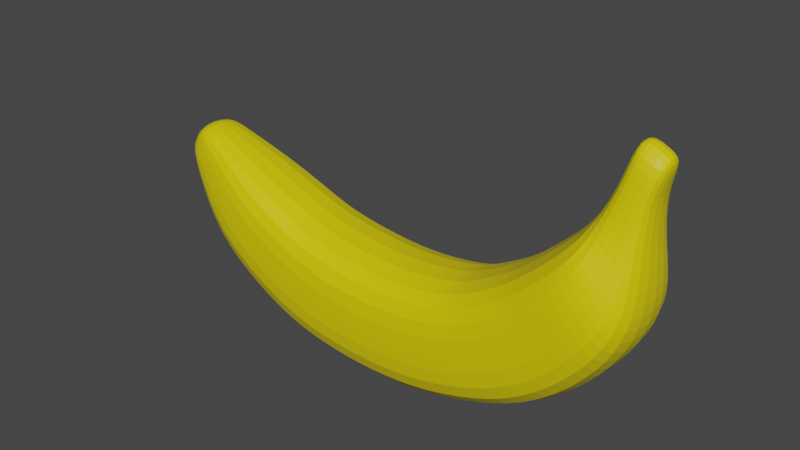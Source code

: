 # Source: bananaRemastered.blend  (saved by Blender 3.1.7; exported with 4.5.12 LTS)
import bpy
from mathutils import Matrix  # noqa: F401  (used for matrix-valued properties, if any)

bpy.ops.wm.read_factory_settings(use_empty=True)
scene = bpy.context.scene
scene.name = 'Scene'

# ---- collections
col_collection = bpy.data.collections.new('Collection'); scene.collection.children.link(col_collection)

# ---- materials (node trees are filled in below, after node groups)
mat_material_001 = bpy.data.materials.new('Material.001')
mat_material_001.use_transparent_shadow = False

# ---- material node trees
mat_material_001.use_nodes = True; mat_material_001.node_tree.nodes.clear()
_N = mat_material_001.node_tree.nodes; _L = mat_material_001.node_tree.links
n0 = _N.new('ShaderNodeBsdfPrincipled'); n0.name = 'Principled BSDF'; n0.location = (10, 300)
n0.distribution = 'GGX'
n0.subsurface_method = 'RANDOM_WALK_SKIN'
n0.inputs[0].default_value = (0.8, 0.6538, 0.0, 1.0)
n0.inputs[3].default_value = 1.45
n0.inputs[27].default_value = (0.0, 0.0, 0.0, 1.0)
n0.inputs[28].default_value = 1.0
n1 = _N.new('ShaderNodeOutputMaterial'); n1.name = 'Material Output'; n1.location = (300, 300)
_L.new(n0.outputs[0], n1.inputs[0])
n1.is_active_output = True

# ---- world
world_world = bpy.data.worlds.new('World'); scene.world = world_world
world_world.use_nodes = True; world_world.node_tree.nodes.clear()
_N = world_world.node_tree.nodes; _L = world_world.node_tree.links
n0 = _N.new('ShaderNodeOutputWorld'); n0.name = 'World Output'; n0.location = (300, 300)
n1 = _N.new('ShaderNodeBackground'); n1.name = 'Background'; n1.location = (10, 300)
n1.inputs[0].default_value = (0.05088, 0.05088, 0.05088, 1.0)
_L.new(n1.outputs[0], n0.inputs[0])
n0.is_active_output = True
world_world.color = (0.05088, 0.05088, 0.05088)
world_world.use_sun_shadow = False
world_world.sun_shadow_jitter_overblur = 0.0

# ---- meshes
me_cube_001 = bpy.data.meshes.new('Cube.001')
me_cube_001.from_pydata([(-1.143, -1.0, -0.9329), (-0.7782, -1.0, 1.035), (-1.143, 1.0, -0.9329), (-0.7782, 1.0, 1.035), (0.9685, -1.0, -0.937), (0.8267, -1.0, 1.047), (0.9685, 1.0, -0.937), (0.8267, 1.0, 1.047), (1.239, 1.0, 1.167), (2.108, 1.0, -0.5756), (2.108, -1.0, -0.5756), (1.239, -1.0, 1.167), (2.035, 1.0, 1.617), (3.297, 1.0, 0.2962), (3.297, -1.0, 0.2962), (2.035, -1.0, 1.617), (2.818, 1.0, 2.342), (3.805, 1.0, 0.9899), (3.805, -1.0, 0.9899), (2.818, -1.0, 2.342), (3.136, 0.5086, 2.755), (3.825, 0.5086, 2.463), (3.825, -0.5086, 2.463), (3.136, -0.5086, 2.755), (3.483, 0.2667, 3.816), (4.016, 0.2667, 3.566), (4.016, -0.2667, 3.566), (3.483, -0.2667, 3.816), (-2.56, 0.9409, -0.446), (-2.56, -0.9409, -0.446), (-1.579, -0.9409, 1.196), (-1.579, 0.9409, 1.196), (-3.524, 0.881, 0.2), (-3.524, -0.881, 0.2), (-2.489, -0.881, 1.583), (-2.489, 0.881, 1.583), (-4.134, 0.546, 1.162), (-4.134, -0.546, 1.162), (-3.484, -0.546, 1.956), (-3.484, 0.546, 1.956), (-4.258, 0.4197, 1.655), (-4.266, -0.4197, 1.655), (-3.877, -0.4197, 2.063), (-3.877, 0.4197, 2.063), (-0.07936, 1.0, -1.029), (0.02815, 1.0, 0.9586), (-0.07936, -1.0, -1.029), (0.02815, -1.0, 0.9586), (3.349, -0.3876, 3.219), (3.349, 0.3876, 3.219), (3.818, 0.3876, 3.101), (3.818, -0.3876, 3.101), (3.937, -0.7543, 1.652), (2.977, -0.7543, 2.549), (3.937, 0.7543, 1.652), (2.977, 0.7543, 2.549), (2.758, 1.0, -0.1869), (2.758, -1.0, -0.1869), (1.637, -1.0, 1.392), (1.637, 1.0, 1.392), (-1.179, 0.9705, 1.115), (-1.179, -0.9705, 1.115), (-1.851, -0.9705, -0.7682), (-1.851, 0.9705, -0.7682), (-0.9606, -1.0, 0.05122), (-0.9606, 1.0, 0.05122), (0.8976, 1.0, 0.05516), (0.8976, -1.0, 0.05516), (1.674, 1.0, 0.2955), (1.674, -1.0, 0.2955), (2.666, 1.0, 0.9565), (2.666, -1.0, 0.9565), (3.323, 1.0, 1.654), (3.323, -1.0, 1.654), (3.481, 0.5086, 2.609), (3.481, -0.5086, 2.609), (3.75, 0.2667, 3.691), (3.75, -0.2667, 3.691), (-2.069, -0.9409, 0.3748), (-2.069, 0.9409, 0.3748), (-3.007, -0.881, 0.8915), (-3.007, 0.881, 0.8915), (-3.809, -0.546, 1.559), (-3.809, 0.546, 1.559), (-4.143, -0.4197, 1.938), (-4.139, 0.4197, 1.938), (-0.02561, -1.0, -0.03546), (-0.02561, 1.0, -0.03546), (3.584, -0.3876, 3.16), (3.584, 0.3876, 3.16), (3.457, 0.7543, 2.1), (3.457, -0.7543, 2.1), (2.197, -1.0, 0.6024), (2.197, 1.0, 0.6024), (-1.515, -0.9705, 0.1736), (-1.515, 0.9705, 0.1736)], [], [(61, 60, 31, 30), (87, 45, 7, 66), (67, 4, 10, 69), (86, 47, 1, 64), (44, 6, 4, 46), (45, 3, 1, 47), (57, 56, 13, 14), (4, 6, 9, 10), (7, 5, 11, 8), (66, 7, 8, 68), (12, 15, 19, 16), (59, 58, 15, 12), (93, 59, 12, 70), (92, 57, 14, 71), (91, 52, 22, 75), (70, 12, 16, 72), (71, 14, 18, 73), (14, 13, 17, 18), (49, 48, 27, 24), (52, 54, 21, 22), (55, 53, 23, 20), (90, 55, 20, 74), (76, 24, 27, 77), (89, 49, 24, 76), (88, 51, 26, 77), (51, 50, 25, 26), (79, 28, 32, 81), (63, 62, 29, 28), (95, 63, 28, 79), (94, 61, 30, 78), (34, 35, 39, 38), (78, 30, 34, 80), (30, 31, 35, 34), (28, 29, 33, 32), (36, 37, 41, 40), (32, 33, 37, 36), (81, 32, 36, 83), (80, 34, 38, 82), (84, 42, 43, 85), (83, 36, 40, 85), (82, 38, 42, 84), (38, 39, 43, 42), (7, 45, 47, 5), (2, 44, 46, 0), (67, 5, 47, 86), (65, 3, 45, 87), (22, 21, 50, 51), (75, 22, 51, 88), (74, 20, 49, 89), (20, 23, 48, 49), (72, 16, 55, 90), (16, 19, 53, 55), (18, 17, 54, 52), (73, 18, 52, 91), (69, 10, 57, 92), (68, 8, 59, 93), (8, 11, 58, 59), (10, 9, 56, 57), (64, 1, 61, 94), (65, 2, 63, 95), (2, 0, 62, 63), (1, 3, 60, 61), (3, 65, 95, 60), (0, 64, 94, 62), (9, 68, 93, 56), (11, 69, 92, 58), (19, 73, 91, 53), (17, 72, 90, 54), (21, 74, 89, 50), (23, 75, 88, 48), (2, 65, 87, 44), (4, 67, 86, 46), (37, 82, 84, 41), (39, 83, 85, 43), (41, 84, 85, 40), (33, 80, 82, 37), (35, 81, 83, 39), (29, 78, 80, 33), (62, 94, 78, 29), (60, 95, 79, 31), (31, 79, 81, 35), (48, 88, 77, 27), (50, 89, 76, 25), (25, 76, 77, 26), (54, 90, 74, 21), (15, 71, 73, 19), (13, 70, 72, 17), (53, 91, 75, 23), (58, 92, 71, 15), (56, 93, 70, 13), (6, 66, 68, 9), (46, 86, 64, 0), (5, 67, 69, 11), (44, 87, 66, 6)])
_uv = me_cube_001.uv_layers.new(name='UVMap')
_uv.uv.foreach_set('vector', [0.875, 0.75, 0.875, 0.5, 0.875, 0.5, 0.875, 0.75, 0.5, 0.375, 0.625, 0.375, 0.625, 0.5, 0.5, 0.5, 0.5, 0.75, 0.375, 0.75, 0.375, 0.75, 0.5, 0.75, 0.5, 0.875, 0.625, 0.875, 0.625, 1.0, 0.5, 1.0, 0.25, 0.5, 0.375, 0.5, 0.375, 0.75, 0.25, 0.75, 0.75, 0.5, 0.875, 0.5, 0.875, 0.75, 0.75, 0.75, 0.375, 0.75, 0.375, 0.5, 0.375, 0.5, 0.375, 0.75, 0.375, 0.75, 0.375, 0.5, 0.375, 0.5, 0.375, 0.75, 0.625, 0.5, 0.625, 0.75, 0.625, 0.75, 0.625, 0.5, 0.5, 0.5, 0.625, 0.5, 0.625, 0.5, 0.5, 0.5, 0.625, 0.5, 0.625, 0.75, 0.625, 0.75, 0.625, 0.5, 0.625, 0.5, 0.625, 0.75, 0.625, 0.75, 0.625, 0.5, 0.5, 0.5, 0.625, 0.5, 0.625, 0.5, 0.5, 0.5, 0.5, 0.75, 0.375, 0.75, 0.375, 0.75, 0.5, 0.75, 0.5, 0.75, 0.375, 0.75, 0.375, 0.75, 0.5, 0.75, 0.5, 0.5, 0.625, 0.5, 0.625, 0.5, 0.5, 0.5, 0.5, 0.75, 0.375, 0.75, 0.375, 0.75, 0.5, 0.75, 0.375, 0.75, 0.375, 0.5, 0.375, 0.5, 0.375, 0.75, 0.625, 0.5, 0.625, 0.75, 0.625, 0.75, 0.625, 0.5, 0.375, 0.75, 0.375, 0.5, 0.375, 0.5, 0.375, 0.75, 0.625, 0.5, 0.625, 0.75, 0.625, 0.75, 0.625, 0.5, 0.5, 0.5, 0.625, 0.5, 0.625, 0.5, 0.5, 0.5, 0.5, 0.5, 0.625, 0.5, 0.625, 0.75, 0.5, 0.75, 0.5, 0.5, 0.625, 0.5, 0.625, 0.5, 0.5, 0.5, 0.5, 0.75, 0.375, 0.75, 0.375, 0.75, 0.5, 0.75, 0.375, 0.75, 0.375, 0.5, 0.375, 0.5, 0.375, 0.75, 0.5, 0.25, 0.375, 0.25, 0.375, 0.25, 0.5, 0.25, 0.125, 0.5, 0.125, 0.75, 0.125, 0.75, 0.125, 0.5, 0.5, 0.25, 0.375, 0.25, 0.375, 0.25, 0.5, 0.25, 0.5, 1.0, 0.625, 1.0, 0.625, 1.0, 0.5, 1.0, 0.875, 0.75, 0.875, 0.5, 0.875, 0.5, 0.875, 0.75, 0.5, 1.0, 0.625, 1.0, 0.625, 1.0, 0.5, 1.0, 0.875, 0.75, 0.875, 0.5, 0.875, 0.5, 0.875, 0.75, 0.125, 0.5, 0.125, 0.75, 0.125, 0.75, 0.125, 0.5, 0.125, 0.5, 0.125, 0.75, 0.125, 0.75, 0.125, 0.5, 0.125, 0.5, 0.125, 0.75, 0.125, 0.75, 0.125, 0.5, 0.5, 0.25, 0.375, 0.25, 0.375, 0.25, 0.5, 0.25, 0.5, 1.0, 0.625, 1.0, 0.625, 1.0, 0.5, 1.0, 0.5, 0.0, 0.625, 0.0, 0.625, 0.25, 0.5, 0.25, 0.5, 0.25, 0.375, 0.25, 0.375, 0.25, 0.5, 0.25, 0.5, 1.0, 0.625, 1.0, 0.625, 1.0, 0.5, 1.0, 0.875, 0.75, 0.875, 0.5, 0.875, 0.5, 0.875, 0.75, 0.625, 0.5, 0.75, 0.5, 0.75, 0.75, 0.625, 0.75, 0.125, 0.5, 0.25, 0.5, 0.25, 0.75, 0.125, 0.75, 0.5, 0.75, 0.625, 0.75, 0.625, 0.875, 0.5, 0.875, 0.5, 0.25, 0.625, 0.25, 0.625, 0.375, 0.5, 0.375, 0.375, 0.75, 0.375, 0.5, 0.375, 0.5, 0.375, 0.75, 0.5, 0.75, 0.375, 0.75, 0.375, 0.75, 0.5, 0.75, 0.5, 0.5, 0.625, 0.5, 0.625, 0.5, 0.5, 0.5, 0.625, 0.5, 0.625, 0.75, 0.625, 0.75, 0.625, 0.5, 0.5, 0.5, 0.625, 0.5, 0.625, 0.5, 0.5, 0.5, 0.625, 0.5, 0.625, 0.75, 0.625, 0.75, 0.625, 0.5, 0.375, 0.75, 0.375, 0.5, 0.375, 0.5, 0.375, 0.75, 0.5, 0.75, 0.375, 0.75, 0.375, 0.75, 0.5, 0.75, 0.5, 0.75, 0.375, 0.75, 0.375, 0.75, 0.5, 0.75, 0.5, 0.5, 0.625, 0.5, 0.625, 0.5, 0.5, 0.5, 0.625, 0.5, 0.625, 0.75, 0.625, 0.75, 0.625, 0.5, 0.375, 0.75, 0.375, 0.5, 0.375, 0.5, 0.375, 0.75, 0.5, 1.0, 0.625, 1.0, 0.625, 1.0, 0.5, 1.0, 0.5, 0.25, 0.375, 0.25, 0.375, 0.25, 0.5, 0.25, 0.125, 0.5, 0.125, 0.75, 0.125, 0.75, 0.125, 0.5, 0.875, 0.75, 0.875, 0.5, 0.875, 0.5, 0.875, 0.75, 0.625, 0.25, 0.5, 0.25, 0.5, 0.25, 0.625, 0.25, 0.375, 1.0, 0.5, 1.0, 0.5, 1.0, 0.375, 1.0, 0.375, 0.5, 0.5, 0.5, 0.5, 0.5, 0.375, 0.5, 0.625, 0.75, 0.5, 0.75, 0.5, 0.75, 0.625, 0.75, 0.625, 0.75, 0.5, 0.75, 0.5, 0.75, 0.625, 0.75, 0.375, 0.5, 0.5, 0.5, 0.5, 0.5, 0.375, 0.5, 0.375, 0.5, 0.5, 0.5, 0.5, 0.5, 0.375, 0.5, 0.625, 0.75, 0.5, 0.75, 0.5, 0.75, 0.625, 0.75, 0.375, 0.25, 0.5, 0.25, 0.5, 0.375, 0.375, 0.375, 0.375, 0.75, 0.5, 0.75, 0.5, 0.875, 0.375, 0.875, 0.375, 1.0, 0.5, 1.0, 0.5, 1.0, 0.375, 1.0, 0.625, 0.25, 0.5, 0.25, 0.5, 0.25, 0.625, 0.25, 0.375, 0.0, 0.5, 0.0, 0.5, 0.25, 0.375, 0.25, 0.375, 1.0, 0.5, 1.0, 0.5, 1.0, 0.375, 1.0, 0.625, 0.25, 0.5, 0.25, 0.5, 0.25, 0.625, 0.25, 0.375, 1.0, 0.5, 1.0, 0.5, 1.0, 0.375, 1.0, 0.375, 1.0, 0.5, 1.0, 0.5, 1.0, 0.375, 1.0, 0.625, 0.25, 0.5, 0.25, 0.5, 0.25, 0.625, 0.25, 0.625, 0.25, 0.5, 0.25, 0.5, 0.25, 0.625, 0.25, 0.625, 0.75, 0.5, 0.75, 0.5, 0.75, 0.625, 0.75, 0.375, 0.5, 0.5, 0.5, 0.5, 0.5, 0.375, 0.5, 0.375, 0.5, 0.5, 0.5, 0.5, 0.75, 0.375, 0.75, 0.375, 0.5, 0.5, 0.5, 0.5, 0.5, 0.375, 0.5, 0.625, 0.75, 0.5, 0.75, 0.5, 0.75, 0.625, 0.75, 0.375, 0.5, 0.5, 0.5, 0.5, 0.5, 0.375, 0.5, 0.625, 0.75, 0.5, 0.75, 0.5, 0.75, 0.625, 0.75, 0.625, 0.75, 0.5, 0.75, 0.5, 0.75, 0.625, 0.75, 0.375, 0.5, 0.5, 0.5, 0.5, 0.5, 0.375, 0.5, 0.375, 0.5, 0.5, 0.5, 0.5, 0.5, 0.375, 0.5, 0.375, 0.875, 0.5, 0.875, 0.5, 1.0, 0.375, 1.0, 0.625, 0.75, 0.5, 0.75, 0.5, 0.75, 0.625, 0.75, 0.375, 0.375, 0.5, 0.375, 0.5, 0.5, 0.375, 0.5])
me_cube_001.materials.append(mat_material_001)
me_cube_001.use_remesh_fix_poles = True
me_cube_001.use_remesh_preserve_attributes = False
me_cube_001.update()

# ---- objects
ob_cube_001 = bpy.data.objects.new('Cube.001', me_cube_001)

# ---- transforms, parenting, visibility, modifiers, constraints
ob_cube_001.location = (0.04102, 9.43e-08, -0.7019)
ob_cube_001.scale = (0.5784, 0.4735, 0.5784)
_m = ob_cube_001.modifiers.new('Subdivision', 'SUBSURF')

# ---- collection membership
col_collection.objects.link(ob_cube_001)

# ---- scene / render settings (as saved in the file)
scene.frame_start = 1; scene.frame_end = 250; scene.frame_set(1)
scene.render.engine = 'BLENDER_EEVEE_NEXT'
scene.cycles.sampling_pattern = 'TABULATED_SOBOL'
scene.cycles.use_light_tree = False
scene.view_settings.view_transform = 'Filmic'
bpy.context.view_layer.update()

# ---- added for rendering (the .blend has no active camera and no usable light): camera, sun
cam_auto = bpy.data.cameras.new('AutoCamera')
cam_auto.lens = 50.0
cam_auto.sensor_width = 36.0
cam_auto.clip_end = 1000.0
ob_auto_camera = bpy.data.objects.new('AutoCamera', cam_auto)
scene.collection.objects.link(ob_auto_camera)
ob_auto_camera.location = (5.17813, -6.2513, 4.27162)
ob_auto_camera.rotation_euler = (1.09748, -7.21219e-08, 0.694738)
scene.camera = ob_auto_camera
light_auto_sun = bpy.data.lights.new('AutoSun', 'SUN')
light_auto_sun.energy = 3.0
light_auto_sun.angle = 0.0523599
ob_auto_sun = bpy.data.objects.new('AutoSun', light_auto_sun)
scene.collection.objects.link(ob_auto_sun)
ob_auto_sun.rotation_euler = (0.872665, 0.174533, 0.523599)
bpy.context.view_layer.update()

